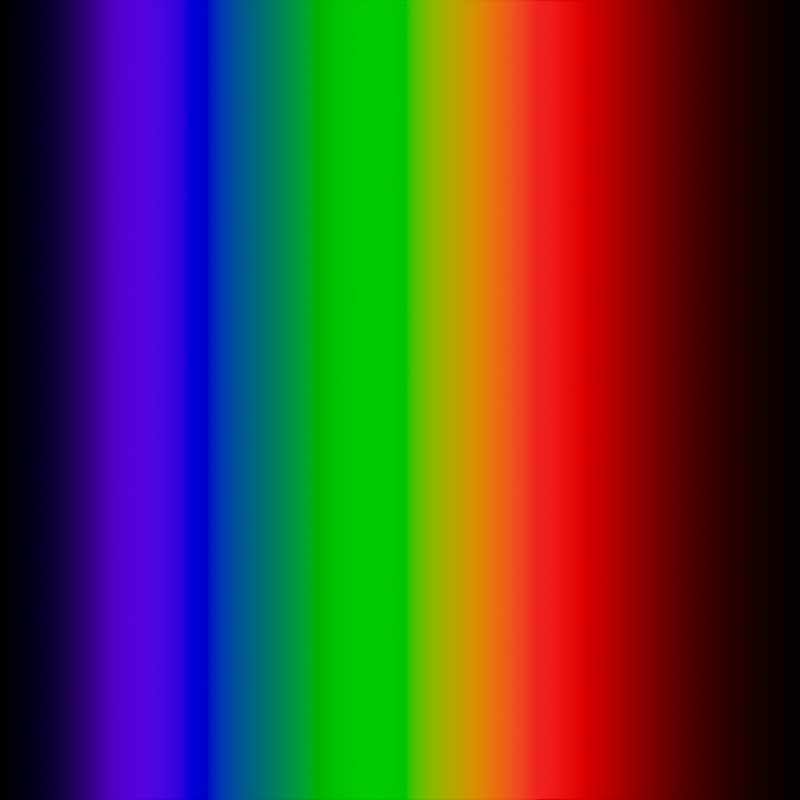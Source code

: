 # Source: wavelength.blend  (saved by Blender 4.3.34; exported with 4.5.12 LTS)
import bpy
from mathutils import Matrix  # noqa: F401  (used for matrix-valued properties, if any)

bpy.ops.wm.read_factory_settings(use_empty=True)
scene = bpy.context.scene
scene.name = 'Scene'

# ---- collections
col_collection = bpy.data.collections.new('Collection'); scene.collection.children.link(col_collection)

# ---- materials (node trees are filled in below, after node groups)
mat_material = bpy.data.materials.new('Material')
mat_material.alpha_threshold = 0.0
mat_material.roughness = 0.5
mat_material.line_color = (0.0, 0.0, 0.0, 1.0)

# ---- material node trees
mat_material.use_nodes = True; mat_material.node_tree.nodes.clear()
_N = mat_material.node_tree.nodes; _L = mat_material.node_tree.links
n0 = _N.new('ShaderNodeOutputMaterial'); n0.name = 'Material Output'; n0.location = (289, 299)
n1 = _N.new('ShaderNodeWavelength'); n1.name = 'Wavelength'; n1.location = (-60, 300)
n2 = _N.new('ShaderNodeNewGeometry'); n2.name = 'Geometry'; n2.location = (-560, 300)
n3 = _N.new('ShaderNodeSeparateXYZ'); n3.name = 'Separate XYZ'; n3.location = (-400, 300)
n4 = _N.new('ShaderNodeMapRange'); n4.name = 'Map Range'; n4.location = (-240, 300)
n4.inputs[1].default_value = -1.0
n4.inputs[3].default_value = 380.0
n4.inputs[4].default_value = 720.0
n5 = _N.new('ShaderNodeEmission'); n5.name = 'Emission'; n5.location = (120, 300)
_L.new(n2.outputs[0], n3.inputs[0])
_L.new(n3.outputs[0], n4.inputs[0])
_L.new(n5.outputs[0], n0.inputs[0])
_L.new(n4.outputs[0], n1.inputs[0])
_L.new(n1.outputs[0], n5.inputs[0])
n0.is_active_output = True

# ---- cameras
cam_camera = bpy.data.cameras.new('Camera')
cam_camera.type = 'ORTHO'
cam_camera.clip_end = 100.0
cam_camera.ortho_scale = 2.0

# ---- meshes
me_plane = bpy.data.meshes.new('Plane')
me_plane.from_pydata([(-1.0, -1.0, 0.0), (1.0, -1.0, 0.0), (-1.0, 1.0, 0.0), (1.0, 1.0, 0.0)], [], [(0, 1, 3, 2)])
_uv = me_plane.uv_layers.new(name='UVMap')
_uv.uv.foreach_set('vector', [0.0, 0.0, 1.0, 0.0, 1.0, 1.0, 0.0, 1.0])
me_plane.materials.append(mat_material)
me_plane.update()

# ---- objects
ob_camera = bpy.data.objects.new('Camera', cam_camera)
ob_plane = bpy.data.objects.new('Plane', me_plane)

# ---- transforms, parenting, visibility, modifiers, constraints
ob_camera.location = (0.0, 0.0, 1.0)
ob_camera.lock_rotations_4d = False
ob_camera.empty_display_type = 'ARROWS'
ob_camera.color = (0.0, 0.0, 0.0, 0.0)
ob_camera.display_type = 'WIRE'
ob_camera.lineart.crease_threshold = 0.0
ob_plane.location = (0.0, 0.0, 0.0)

# ---- collection membership
col_collection.objects.link(ob_camera)
col_collection.objects.link(ob_plane)

# ---- scene / render settings (as saved in the file)
scene.camera = ob_camera
scene.frame_start = 1; scene.frame_end = 250; scene.frame_set(1)
scene.render.engine = 'CYCLES'
scene.render.resolution_x = 128
scene.render.resolution_y = 128
scene.cycles.use_denoising = False
scene.cycles.samples = 4
scene.cycles.use_adaptive_sampling = False
scene.eevee.taa_render_samples = 4
scene.eevee.use_shadows = False
scene.view_settings.view_transform = 'Khronos PBR Neutral'
bpy.context.view_layer.update()
